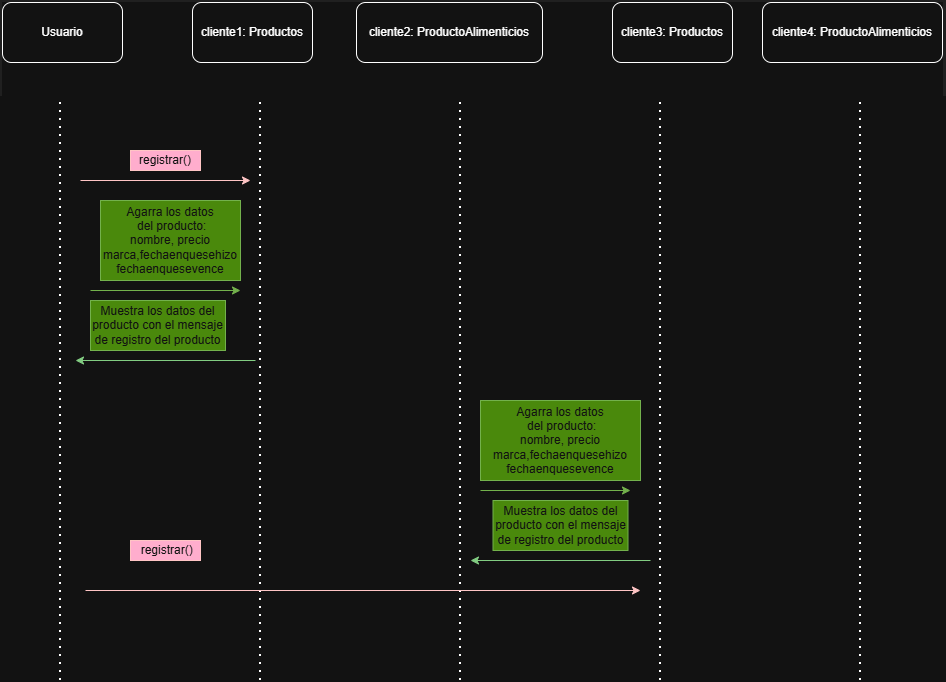

The diagram above was exported from draw.io. Its source (the exported page's mxGraphModel, read from the mxfile embedded in the PNG):
<mxGraphModel dx="1426" dy="751" grid="1" gridSize="10" guides="1" tooltips="1" connect="1" arrows="1" fold="1" page="1" pageScale="1" pageWidth="827" pageHeight="1169" math="0" shadow="0">
  <root>
    <mxCell id="0" />
    <mxCell id="1" parent="0" />
    <mxCell id="S2cKyDoHpJV7qAnWDGdF-1" value="" style="endArrow=none;dashed=1;html=1;dashPattern=1 3;strokeWidth=2;rounded=0;" edge="1" parent="1">
      <mxGeometry width="50" height="50" relative="1" as="geometry">
        <mxPoint x="280" y="810" as="sourcePoint" />
        <mxPoint x="280" y="230" as="targetPoint" />
      </mxGeometry>
    </mxCell>
    <mxCell id="S2cKyDoHpJV7qAnWDGdF-2" value="" style="endArrow=none;dashed=1;html=1;dashPattern=1 3;strokeWidth=2;rounded=0;" edge="1" parent="1">
      <mxGeometry width="50" height="50" relative="1" as="geometry">
        <mxPoint x="480" y="810" as="sourcePoint" />
        <mxPoint x="480" y="230" as="targetPoint" />
      </mxGeometry>
    </mxCell>
    <mxCell id="S2cKyDoHpJV7qAnWDGdF-3" value="" style="endArrow=none;dashed=1;html=1;dashPattern=1 3;strokeWidth=2;rounded=0;" edge="1" parent="1">
      <mxGeometry width="50" height="50" relative="1" as="geometry">
        <mxPoint x="680" y="810" as="sourcePoint" />
        <mxPoint x="680" y="230" as="targetPoint" />
      </mxGeometry>
    </mxCell>
    <mxCell id="S2cKyDoHpJV7qAnWDGdF-4" value="" style="endArrow=none;dashed=1;html=1;dashPattern=1 3;strokeWidth=2;rounded=0;" edge="1" parent="1">
      <mxGeometry width="50" height="50" relative="1" as="geometry">
        <mxPoint x="880" y="810" as="sourcePoint" />
        <mxPoint x="880" y="230" as="targetPoint" />
      </mxGeometry>
    </mxCell>
    <mxCell id="S2cKyDoHpJV7qAnWDGdF-5" value="" style="endArrow=none;dashed=1;html=1;dashPattern=1 3;strokeWidth=2;rounded=0;" edge="1" parent="1">
      <mxGeometry width="50" height="50" relative="1" as="geometry">
        <mxPoint x="1080" y="810" as="sourcePoint" />
        <mxPoint x="1080" y="230" as="targetPoint" />
      </mxGeometry>
    </mxCell>
    <mxCell id="S2cKyDoHpJV7qAnWDGdF-6" value="" style="endArrow=classic;html=1;rounded=0;fillColor=#a20025;strokeColor=#6F0000;" edge="1" parent="1">
      <mxGeometry width="50" height="50" relative="1" as="geometry">
        <mxPoint x="300" y="310" as="sourcePoint" />
        <mxPoint x="470" y="310" as="targetPoint" />
      </mxGeometry>
    </mxCell>
    <mxCell id="S2cKyDoHpJV7qAnWDGdF-7" value="&lt;font style=&quot;vertical-align: inherit;&quot; dir=&quot;auto&quot;&gt;&lt;font style=&quot;vertical-align: inherit;&quot; dir=&quot;auto&quot;&gt;&lt;font style=&quot;vertical-align: inherit;&quot; dir=&quot;auto&quot;&gt;&lt;font style=&quot;vertical-align: inherit;&quot; dir=&quot;auto&quot;&gt;&lt;font style=&quot;vertical-align: inherit;&quot; dir=&quot;auto&quot;&gt;&lt;font style=&quot;vertical-align: inherit;&quot; dir=&quot;auto&quot;&gt;&lt;font style=&quot;vertical-align: inherit;&quot; dir=&quot;auto&quot;&gt;&lt;font style=&quot;vertical-align: inherit;&quot; dir=&quot;auto&quot;&gt;registrar()&lt;/font&gt;&lt;/font&gt;&lt;/font&gt;&lt;/font&gt;&lt;/font&gt;&lt;/font&gt;&lt;/font&gt;&lt;/font&gt;" style="text;html=1;whiteSpace=wrap;strokeColor=#6F0000;fillColor=#a20025;align=center;verticalAlign=middle;rounded=0;fontColor=#ffffff;" vertex="1" parent="1">
      <mxGeometry x="350" y="280" width="70" height="20" as="geometry" />
    </mxCell>
    <mxCell id="S2cKyDoHpJV7qAnWDGdF-8" value="" style="endArrow=classic;html=1;rounded=0;fillColor=#60a917;strokeColor=#2D7600;" edge="1" parent="1">
      <mxGeometry width="50" height="50" relative="1" as="geometry">
        <mxPoint x="310" y="420" as="sourcePoint" />
        <mxPoint x="460" y="420" as="targetPoint" />
      </mxGeometry>
    </mxCell>
    <mxCell id="S2cKyDoHpJV7qAnWDGdF-9" value="&lt;font style=&quot;vertical-align: inherit;&quot; dir=&quot;auto&quot;&gt;&lt;font style=&quot;vertical-align: inherit;&quot; dir=&quot;auto&quot;&gt;&lt;font style=&quot;vertical-align: inherit;&quot; dir=&quot;auto&quot;&gt;&lt;font style=&quot;vertical-align: inherit;&quot; dir=&quot;auto&quot;&gt;&lt;font style=&quot;vertical-align: inherit;&quot; dir=&quot;auto&quot;&gt;&lt;font style=&quot;vertical-align: inherit;&quot; dir=&quot;auto&quot;&gt;&lt;font style=&quot;vertical-align: inherit;&quot; dir=&quot;auto&quot;&gt;&lt;font style=&quot;vertical-align: inherit;&quot; dir=&quot;auto&quot;&gt;&lt;font style=&quot;vertical-align: inherit;&quot; dir=&quot;auto&quot;&gt;&lt;font style=&quot;vertical-align: inherit;&quot; dir=&quot;auto&quot;&gt;&lt;font style=&quot;vertical-align: inherit;&quot; dir=&quot;auto&quot;&gt;&lt;font style=&quot;vertical-align: inherit;&quot; dir=&quot;auto&quot;&gt;&lt;font style=&quot;vertical-align: inherit;&quot; dir=&quot;auto&quot;&gt;&lt;font style=&quot;vertical-align: inherit;&quot; dir=&quot;auto&quot;&gt;&lt;font style=&quot;vertical-align: inherit;&quot; dir=&quot;auto&quot;&gt;&lt;font style=&quot;vertical-align: inherit;&quot; dir=&quot;auto&quot;&gt;&lt;font style=&quot;vertical-align: inherit;&quot; dir=&quot;auto&quot;&gt;&lt;font style=&quot;vertical-align: inherit;&quot; dir=&quot;auto&quot;&gt;&lt;font style=&quot;vertical-align: inherit;&quot; dir=&quot;auto&quot;&gt;&lt;font style=&quot;vertical-align: inherit;&quot; dir=&quot;auto&quot;&gt;&lt;font style=&quot;vertical-align: inherit;&quot; dir=&quot;auto&quot;&gt;&lt;font style=&quot;vertical-align: inherit;&quot; dir=&quot;auto&quot;&gt;Agarra los datos&lt;/font&gt;&lt;/font&gt;&lt;/font&gt;&lt;/font&gt;&lt;/font&gt;&lt;/font&gt;&lt;/font&gt;&lt;/font&gt;&lt;/font&gt;&lt;/font&gt;&lt;/font&gt;&lt;/font&gt;&lt;/font&gt;&lt;/font&gt;&lt;/font&gt;&lt;/font&gt;&lt;/font&gt;&lt;/font&gt;&lt;/font&gt;&lt;/font&gt;&lt;/font&gt;&lt;/font&gt;&lt;div&gt;&lt;font style=&quot;vertical-align: inherit;&quot; dir=&quot;auto&quot;&gt;&lt;font style=&quot;vertical-align: inherit;&quot; dir=&quot;auto&quot;&gt;&lt;font style=&quot;vertical-align: inherit;&quot; dir=&quot;auto&quot;&gt;&lt;font style=&quot;vertical-align: inherit;&quot; dir=&quot;auto&quot;&gt;&lt;font style=&quot;vertical-align: inherit;&quot; dir=&quot;auto&quot;&gt;&lt;font style=&quot;vertical-align: inherit;&quot; dir=&quot;auto&quot;&gt;&lt;font style=&quot;vertical-align: inherit;&quot; dir=&quot;auto&quot;&gt;&lt;font style=&quot;vertical-align: inherit;&quot; dir=&quot;auto&quot;&gt;&lt;font style=&quot;vertical-align: inherit;&quot; dir=&quot;auto&quot;&gt;&lt;font style=&quot;vertical-align: inherit;&quot; dir=&quot;auto&quot;&gt;&lt;font style=&quot;vertical-align: inherit;&quot; dir=&quot;auto&quot;&gt;&lt;font style=&quot;vertical-align: inherit;&quot; dir=&quot;auto&quot;&gt;&lt;font style=&quot;vertical-align: inherit;&quot; dir=&quot;auto&quot;&gt;&lt;font style=&quot;vertical-align: inherit;&quot; dir=&quot;auto&quot;&gt;&lt;font style=&quot;vertical-align: inherit;&quot; dir=&quot;auto&quot;&gt;&lt;font style=&quot;vertical-align: inherit;&quot; dir=&quot;auto&quot;&gt;&lt;font style=&quot;vertical-align: inherit;&quot; dir=&quot;auto&quot;&gt;&lt;font style=&quot;vertical-align: inherit;&quot; dir=&quot;auto&quot;&gt;&lt;font style=&quot;vertical-align: inherit;&quot; dir=&quot;auto&quot;&gt;&lt;font style=&quot;vertical-align: inherit;&quot; dir=&quot;auto&quot;&gt;&amp;nbsp;del producto:&lt;/font&gt;&lt;/font&gt;&lt;/font&gt;&lt;/font&gt;&lt;/font&gt;&lt;/font&gt;&lt;/font&gt;&lt;/font&gt;&lt;/font&gt;&lt;/font&gt;&lt;/font&gt;&lt;/font&gt;&lt;/font&gt;&lt;/font&gt;&lt;/font&gt;&lt;/font&gt;&lt;/font&gt;&lt;/font&gt;&lt;/font&gt;&lt;/font&gt;&lt;div&gt;&lt;font style=&quot;vertical-align: inherit;&quot; dir=&quot;auto&quot;&gt;&lt;font style=&quot;vertical-align: inherit;&quot; dir=&quot;auto&quot;&gt;&lt;font style=&quot;vertical-align: inherit;&quot; dir=&quot;auto&quot;&gt;&lt;font style=&quot;vertical-align: inherit;&quot; dir=&quot;auto&quot;&gt;&lt;font style=&quot;vertical-align: inherit;&quot; dir=&quot;auto&quot;&gt;&lt;font style=&quot;vertical-align: inherit;&quot; dir=&quot;auto&quot;&gt;&lt;font style=&quot;vertical-align: inherit;&quot; dir=&quot;auto&quot;&gt;&lt;font style=&quot;vertical-align: inherit;&quot; dir=&quot;auto&quot;&gt;&lt;font style=&quot;vertical-align: inherit;&quot; dir=&quot;auto&quot;&gt;&lt;font style=&quot;vertical-align: inherit;&quot; dir=&quot;auto&quot;&gt;&lt;font style=&quot;vertical-align: inherit;&quot; dir=&quot;auto&quot;&gt;&lt;font style=&quot;vertical-align: inherit;&quot; dir=&quot;auto&quot;&gt;nombre, precio&lt;/font&gt;&lt;/font&gt;&lt;/font&gt;&lt;/font&gt;&lt;/font&gt;&lt;/font&gt;&lt;/font&gt;&lt;/font&gt;&lt;/font&gt;&lt;/font&gt;&lt;/font&gt;&lt;/font&gt;&lt;/div&gt;&lt;div&gt;&lt;font style=&quot;vertical-align: inherit;&quot; dir=&quot;auto&quot;&gt;&lt;font style=&quot;vertical-align: inherit;&quot; dir=&quot;auto&quot;&gt;&lt;font style=&quot;vertical-align: inherit;&quot; dir=&quot;auto&quot;&gt;&lt;font style=&quot;vertical-align: inherit;&quot; dir=&quot;auto&quot;&gt;&lt;font style=&quot;vertical-align: inherit;&quot; dir=&quot;auto&quot;&gt;&lt;font style=&quot;vertical-align: inherit;&quot; dir=&quot;auto&quot;&gt;&lt;font style=&quot;vertical-align: inherit;&quot; dir=&quot;auto&quot;&gt;&lt;font style=&quot;vertical-align: inherit;&quot; dir=&quot;auto&quot;&gt;&lt;font style=&quot;vertical-align: inherit;&quot; dir=&quot;auto&quot;&gt;&lt;font style=&quot;vertical-align: inherit;&quot; dir=&quot;auto&quot;&gt;&lt;font style=&quot;vertical-align: inherit;&quot; dir=&quot;auto&quot;&gt;&lt;font style=&quot;vertical-align: inherit;&quot; dir=&quot;auto&quot;&gt;marca,fechaenquesehizo&lt;/font&gt;&lt;/font&gt;&lt;/font&gt;&lt;/font&gt;&lt;/font&gt;&lt;/font&gt;&lt;/font&gt;&lt;/font&gt;&lt;/font&gt;&lt;/font&gt;&lt;/font&gt;&lt;/font&gt;&lt;/div&gt;&lt;div&gt;&lt;font style=&quot;vertical-align: inherit;&quot; dir=&quot;auto&quot;&gt;&lt;font style=&quot;vertical-align: inherit;&quot; dir=&quot;auto&quot;&gt;&lt;font style=&quot;vertical-align: inherit;&quot; dir=&quot;auto&quot;&gt;&lt;font style=&quot;vertical-align: inherit;&quot; dir=&quot;auto&quot;&gt;&lt;font style=&quot;vertical-align: inherit;&quot; dir=&quot;auto&quot;&gt;&lt;font style=&quot;vertical-align: inherit;&quot; dir=&quot;auto&quot;&gt;&lt;font style=&quot;vertical-align: inherit;&quot; dir=&quot;auto&quot;&gt;&lt;font style=&quot;vertical-align: inherit;&quot; dir=&quot;auto&quot;&gt;&lt;font style=&quot;vertical-align: inherit;&quot; dir=&quot;auto&quot;&gt;&lt;font style=&quot;vertical-align: inherit;&quot; dir=&quot;auto&quot;&gt;fechaenquesevence&lt;/font&gt;&lt;/font&gt;&lt;/font&gt;&lt;/font&gt;&lt;/font&gt;&lt;/font&gt;&lt;/font&gt;&lt;/font&gt;&lt;/font&gt;&lt;/font&gt;&lt;/div&gt;&lt;/div&gt;" style="text;html=1;whiteSpace=wrap;strokeColor=#2D7600;fillColor=#60a917;align=center;verticalAlign=middle;rounded=0;fontColor=#ffffff;" vertex="1" parent="1">
      <mxGeometry x="320" y="330" width="140" height="80" as="geometry" />
    </mxCell>
    <mxCell id="S2cKyDoHpJV7qAnWDGdF-10" value="" style="endArrow=classic;html=1;rounded=0;fillColor=#008a00;strokeColor=#005700;" edge="1" parent="1">
      <mxGeometry width="50" height="50" relative="1" as="geometry">
        <mxPoint x="475" y="490" as="sourcePoint" />
        <mxPoint x="295" y="490" as="targetPoint" />
      </mxGeometry>
    </mxCell>
    <mxCell id="S2cKyDoHpJV7qAnWDGdF-11" value="&lt;font style=&quot;vertical-align: inherit;&quot; dir=&quot;auto&quot;&gt;&lt;font style=&quot;vertical-align: inherit;&quot; dir=&quot;auto&quot;&gt;&lt;font style=&quot;vertical-align: inherit;&quot; dir=&quot;auto&quot;&gt;&lt;font style=&quot;vertical-align: inherit;&quot; dir=&quot;auto&quot;&gt;Muestra los datos del producto con el mensaje de registro del producto&lt;/font&gt;&lt;/font&gt;&lt;/font&gt;&lt;/font&gt;" style="text;html=1;whiteSpace=wrap;strokeColor=#2D7600;fillColor=#60a917;align=center;verticalAlign=middle;rounded=0;fontColor=#ffffff;" vertex="1" parent="1">
      <mxGeometry x="310" y="430" width="135" height="50" as="geometry" />
    </mxCell>
    <mxCell id="S2cKyDoHpJV7qAnWDGdF-12" value="" style="endArrow=classic;html=1;rounded=0;fillColor=#a20025;strokeColor=#6F0000;" edge="1" parent="1">
      <mxGeometry width="50" height="50" relative="1" as="geometry">
        <mxPoint x="305" y="720" as="sourcePoint" />
        <mxPoint x="860" y="720" as="targetPoint" />
      </mxGeometry>
    </mxCell>
    <mxCell id="S2cKyDoHpJV7qAnWDGdF-13" value="&lt;font style=&quot;vertical-align: inherit;&quot; dir=&quot;auto&quot;&gt;&lt;font style=&quot;vertical-align: inherit;&quot; dir=&quot;auto&quot;&gt;&lt;font style=&quot;vertical-align: inherit;&quot; dir=&quot;auto&quot;&gt;&lt;font style=&quot;vertical-align: inherit;&quot; dir=&quot;auto&quot;&gt;&lt;font style=&quot;vertical-align: inherit;&quot; dir=&quot;auto&quot;&gt;&lt;font style=&quot;vertical-align: inherit;&quot; dir=&quot;auto&quot;&gt;&lt;font style=&quot;vertical-align: inherit;&quot; dir=&quot;auto&quot;&gt;&lt;font style=&quot;vertical-align: inherit;&quot; dir=&quot;auto&quot;&gt;&lt;font style=&quot;vertical-align: inherit;&quot; dir=&quot;auto&quot;&gt;&lt;font style=&quot;vertical-align: inherit;&quot; dir=&quot;auto&quot;&gt;&lt;font style=&quot;vertical-align: inherit;&quot; dir=&quot;auto&quot;&gt;&lt;font style=&quot;vertical-align: inherit;&quot; dir=&quot;auto&quot;&gt;&lt;font style=&quot;vertical-align: inherit;&quot; dir=&quot;auto&quot;&gt;&lt;font style=&quot;vertical-align: inherit;&quot; dir=&quot;auto&quot;&gt;&lt;font style=&quot;vertical-align: inherit;&quot; dir=&quot;auto&quot;&gt;&lt;font style=&quot;vertical-align: inherit;&quot; dir=&quot;auto&quot;&gt;&lt;font style=&quot;vertical-align: inherit;&quot; dir=&quot;auto&quot;&gt;&lt;font style=&quot;vertical-align: inherit;&quot; dir=&quot;auto&quot;&gt;&lt;font style=&quot;vertical-align: inherit;&quot; dir=&quot;auto&quot;&gt;&lt;font style=&quot;vertical-align: inherit;&quot; dir=&quot;auto&quot;&gt;&lt;font style=&quot;vertical-align: inherit;&quot; dir=&quot;auto&quot;&gt;&lt;font style=&quot;vertical-align: inherit;&quot; dir=&quot;auto&quot;&gt;Agarra los datos&lt;/font&gt;&lt;/font&gt;&lt;/font&gt;&lt;/font&gt;&lt;/font&gt;&lt;/font&gt;&lt;/font&gt;&lt;/font&gt;&lt;/font&gt;&lt;/font&gt;&lt;/font&gt;&lt;/font&gt;&lt;/font&gt;&lt;/font&gt;&lt;/font&gt;&lt;/font&gt;&lt;/font&gt;&lt;/font&gt;&lt;/font&gt;&lt;/font&gt;&lt;/font&gt;&lt;/font&gt;&lt;div&gt;&lt;font style=&quot;vertical-align: inherit;&quot; dir=&quot;auto&quot;&gt;&lt;font style=&quot;vertical-align: inherit;&quot; dir=&quot;auto&quot;&gt;&lt;font style=&quot;vertical-align: inherit;&quot; dir=&quot;auto&quot;&gt;&lt;font style=&quot;vertical-align: inherit;&quot; dir=&quot;auto&quot;&gt;&lt;font style=&quot;vertical-align: inherit;&quot; dir=&quot;auto&quot;&gt;&lt;font style=&quot;vertical-align: inherit;&quot; dir=&quot;auto&quot;&gt;&lt;font style=&quot;vertical-align: inherit;&quot; dir=&quot;auto&quot;&gt;&lt;font style=&quot;vertical-align: inherit;&quot; dir=&quot;auto&quot;&gt;&lt;font style=&quot;vertical-align: inherit;&quot; dir=&quot;auto&quot;&gt;&lt;font style=&quot;vertical-align: inherit;&quot; dir=&quot;auto&quot;&gt;&lt;font style=&quot;vertical-align: inherit;&quot; dir=&quot;auto&quot;&gt;&lt;font style=&quot;vertical-align: inherit;&quot; dir=&quot;auto&quot;&gt;&lt;font style=&quot;vertical-align: inherit;&quot; dir=&quot;auto&quot;&gt;&lt;font style=&quot;vertical-align: inherit;&quot; dir=&quot;auto&quot;&gt;&lt;font style=&quot;vertical-align: inherit;&quot; dir=&quot;auto&quot;&gt;&lt;font style=&quot;vertical-align: inherit;&quot; dir=&quot;auto&quot;&gt;&lt;font style=&quot;vertical-align: inherit;&quot; dir=&quot;auto&quot;&gt;&lt;font style=&quot;vertical-align: inherit;&quot; dir=&quot;auto&quot;&gt;&lt;font style=&quot;vertical-align: inherit;&quot; dir=&quot;auto&quot;&gt;&lt;font style=&quot;vertical-align: inherit;&quot; dir=&quot;auto&quot;&gt;&amp;nbsp;del producto:&lt;/font&gt;&lt;/font&gt;&lt;/font&gt;&lt;/font&gt;&lt;/font&gt;&lt;/font&gt;&lt;/font&gt;&lt;/font&gt;&lt;/font&gt;&lt;/font&gt;&lt;/font&gt;&lt;/font&gt;&lt;/font&gt;&lt;/font&gt;&lt;/font&gt;&lt;/font&gt;&lt;/font&gt;&lt;/font&gt;&lt;/font&gt;&lt;/font&gt;&lt;div&gt;&lt;font style=&quot;vertical-align: inherit;&quot; dir=&quot;auto&quot;&gt;&lt;font style=&quot;vertical-align: inherit;&quot; dir=&quot;auto&quot;&gt;&lt;font style=&quot;vertical-align: inherit;&quot; dir=&quot;auto&quot;&gt;&lt;font style=&quot;vertical-align: inherit;&quot; dir=&quot;auto&quot;&gt;&lt;font style=&quot;vertical-align: inherit;&quot; dir=&quot;auto&quot;&gt;&lt;font style=&quot;vertical-align: inherit;&quot; dir=&quot;auto&quot;&gt;&lt;font style=&quot;vertical-align: inherit;&quot; dir=&quot;auto&quot;&gt;&lt;font style=&quot;vertical-align: inherit;&quot; dir=&quot;auto&quot;&gt;&lt;font style=&quot;vertical-align: inherit;&quot; dir=&quot;auto&quot;&gt;&lt;font style=&quot;vertical-align: inherit;&quot; dir=&quot;auto&quot;&gt;&lt;font style=&quot;vertical-align: inherit;&quot; dir=&quot;auto&quot;&gt;&lt;font style=&quot;vertical-align: inherit;&quot; dir=&quot;auto&quot;&gt;nombre, precio&lt;/font&gt;&lt;/font&gt;&lt;/font&gt;&lt;/font&gt;&lt;/font&gt;&lt;/font&gt;&lt;/font&gt;&lt;/font&gt;&lt;/font&gt;&lt;/font&gt;&lt;/font&gt;&lt;/font&gt;&lt;/div&gt;&lt;div&gt;&lt;font style=&quot;vertical-align: inherit;&quot; dir=&quot;auto&quot;&gt;&lt;font style=&quot;vertical-align: inherit;&quot; dir=&quot;auto&quot;&gt;&lt;font style=&quot;vertical-align: inherit;&quot; dir=&quot;auto&quot;&gt;&lt;font style=&quot;vertical-align: inherit;&quot; dir=&quot;auto&quot;&gt;&lt;font style=&quot;vertical-align: inherit;&quot; dir=&quot;auto&quot;&gt;&lt;font style=&quot;vertical-align: inherit;&quot; dir=&quot;auto&quot;&gt;&lt;font style=&quot;vertical-align: inherit;&quot; dir=&quot;auto&quot;&gt;&lt;font style=&quot;vertical-align: inherit;&quot; dir=&quot;auto&quot;&gt;&lt;font style=&quot;vertical-align: inherit;&quot; dir=&quot;auto&quot;&gt;&lt;font style=&quot;vertical-align: inherit;&quot; dir=&quot;auto&quot;&gt;&lt;font style=&quot;vertical-align: inherit;&quot; dir=&quot;auto&quot;&gt;&lt;font style=&quot;vertical-align: inherit;&quot; dir=&quot;auto&quot;&gt;marca,fechaenquesehizo&lt;/font&gt;&lt;/font&gt;&lt;/font&gt;&lt;/font&gt;&lt;/font&gt;&lt;/font&gt;&lt;/font&gt;&lt;/font&gt;&lt;/font&gt;&lt;/font&gt;&lt;/font&gt;&lt;/font&gt;&lt;/div&gt;&lt;div&gt;&lt;font style=&quot;vertical-align: inherit;&quot; dir=&quot;auto&quot;&gt;&lt;font style=&quot;vertical-align: inherit;&quot; dir=&quot;auto&quot;&gt;&lt;font style=&quot;vertical-align: inherit;&quot; dir=&quot;auto&quot;&gt;&lt;font style=&quot;vertical-align: inherit;&quot; dir=&quot;auto&quot;&gt;&lt;font style=&quot;vertical-align: inherit;&quot; dir=&quot;auto&quot;&gt;&lt;font style=&quot;vertical-align: inherit;&quot; dir=&quot;auto&quot;&gt;&lt;font style=&quot;vertical-align: inherit;&quot; dir=&quot;auto&quot;&gt;&lt;font style=&quot;vertical-align: inherit;&quot; dir=&quot;auto&quot;&gt;&lt;font style=&quot;vertical-align: inherit;&quot; dir=&quot;auto&quot;&gt;&lt;font style=&quot;vertical-align: inherit;&quot; dir=&quot;auto&quot;&gt;fechaenquesevence&lt;/font&gt;&lt;/font&gt;&lt;/font&gt;&lt;/font&gt;&lt;/font&gt;&lt;/font&gt;&lt;/font&gt;&lt;/font&gt;&lt;/font&gt;&lt;/font&gt;&lt;/div&gt;&lt;/div&gt;" style="text;html=1;whiteSpace=wrap;strokeColor=#2D7600;fillColor=#60a917;align=center;verticalAlign=middle;rounded=0;fontColor=#ffffff;" vertex="1" parent="1">
      <mxGeometry x="700" y="530" width="160" height="80" as="geometry" />
    </mxCell>
    <mxCell id="S2cKyDoHpJV7qAnWDGdF-14" value="" style="endArrow=classic;html=1;rounded=0;fillColor=#60a917;strokeColor=#2D7600;" edge="1" parent="1">
      <mxGeometry width="50" height="50" relative="1" as="geometry">
        <mxPoint x="700" y="620" as="sourcePoint" />
        <mxPoint x="850" y="620" as="targetPoint" />
      </mxGeometry>
    </mxCell>
    <mxCell id="S2cKyDoHpJV7qAnWDGdF-15" value="" style="endArrow=classic;html=1;rounded=0;fillColor=#008a00;strokeColor=#005700;" edge="1" parent="1">
      <mxGeometry width="50" height="50" relative="1" as="geometry">
        <mxPoint x="870" y="690" as="sourcePoint" />
        <mxPoint x="690" y="690" as="targetPoint" />
      </mxGeometry>
    </mxCell>
    <mxCell id="S2cKyDoHpJV7qAnWDGdF-16" value="&lt;font style=&quot;vertical-align: inherit;&quot; dir=&quot;auto&quot;&gt;&lt;font style=&quot;vertical-align: inherit;&quot; dir=&quot;auto&quot;&gt;&amp;nbsp;registrar()&lt;/font&gt;&lt;/font&gt;" style="text;html=1;whiteSpace=wrap;strokeColor=#6F0000;fillColor=#a20025;align=center;verticalAlign=middle;rounded=0;fontColor=#ffffff;" vertex="1" parent="1">
      <mxGeometry x="350" y="670" width="70" height="20" as="geometry" />
    </mxCell>
    <mxCell id="S2cKyDoHpJV7qAnWDGdF-17" value="&lt;font style=&quot;vertical-align: inherit;&quot; dir=&quot;auto&quot;&gt;&lt;font style=&quot;vertical-align: inherit;&quot; dir=&quot;auto&quot;&gt;&lt;font style=&quot;vertical-align: inherit;&quot; dir=&quot;auto&quot;&gt;&lt;font style=&quot;vertical-align: inherit;&quot; dir=&quot;auto&quot;&gt;Muestra los datos del producto con el mensaje de registro del producto&lt;/font&gt;&lt;/font&gt;&lt;/font&gt;&lt;/font&gt;" style="text;html=1;whiteSpace=wrap;strokeColor=#2D7600;fillColor=#60a917;align=center;verticalAlign=middle;rounded=0;fontColor=#ffffff;" vertex="1" parent="1">
      <mxGeometry x="712.5" y="630" width="135" height="50" as="geometry" />
    </mxCell>
    <mxCell id="S2cKyDoHpJV7qAnWDGdF-19" value="" style="shape=image;verticalLabelPosition=bottom;labelBackgroundColor=default;verticalAlign=top;aspect=fixed;imageAspect=0;image=data:image/png,(base64 omitted: 8972 chars);" vertex="1" parent="1">
      <mxGeometry x="220" y="130" width="946" height="96" as="geometry" />
    </mxCell>
  </root>
</mxGraphModel>